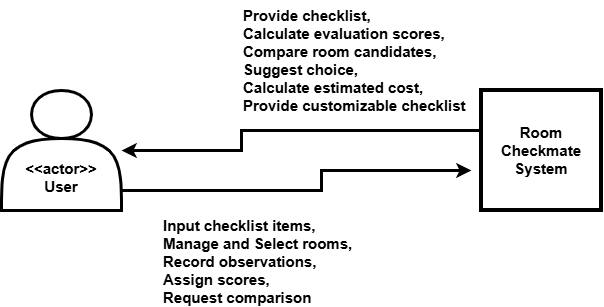

The diagram above was exported from draw.io. Its source (the exported page's mxGraphModel, read from the mxfile embedded in the PNG):
<mxGraphModel dx="946" dy="563" grid="1" gridSize="10" guides="1" tooltips="1" connect="1" arrows="1" fold="1" page="1" pageScale="1" pageWidth="827" pageHeight="1169" math="0" shadow="0">
  <root>
    <mxCell id="0" />
    <mxCell id="1" parent="0" />
    <mxCell id="hBV3Vw0c1c3RlS5VC6nM-12" edge="1" parent="1" source="hBV3Vw0c1c3RlS5VC6nM-3" style="edgeStyle=orthogonalEdgeStyle;rounded=0;orthogonalLoop=1;jettySize=auto;html=1;exitX=0.846;exitY=0.467;exitDx=0;exitDy=0;exitPerimeter=0;strokeWidth=3;">
      <mxGeometry relative="1" as="geometry">
        <Array as="points">
          <mxPoint x="182" y="300" />
          <mxPoint x="400" y="300" />
          <mxPoint x="400" y="280" />
        </Array>
        <mxPoint x="550" y="280" as="targetPoint" />
      </mxGeometry>
    </mxCell>
    <mxCell id="hBV3Vw0c1c3RlS5VC6nM-3" parent="1" style="shape=actor;whiteSpace=wrap;html=1;strokeWidth=3;" value="&lt;div&gt;&lt;b&gt;&lt;font style=&quot;font-size: 15px;&quot;&gt;&lt;br&gt;&lt;/font&gt;&lt;/b&gt;&lt;/div&gt;&lt;div&gt;&lt;b&gt;&lt;font style=&quot;font-size: 15px;&quot;&gt;&lt;br&gt;&lt;/font&gt;&lt;/b&gt;&lt;/div&gt;&lt;div&gt;&lt;b&gt;&lt;font style=&quot;font-size: 15px;&quot;&gt;&lt;br&gt;&lt;/font&gt;&lt;/b&gt;&lt;/div&gt;&lt;div&gt;&lt;b&gt;&lt;font style=&quot;font-size: 15px;&quot;&gt;&amp;lt;&amp;lt;actor&amp;gt;&amp;gt;&lt;/font&gt;&lt;/b&gt;&lt;/div&gt;&lt;div&gt;&lt;b&gt;&lt;font style=&quot;font-size: 15px;&quot;&gt;User&lt;/font&gt;&lt;/b&gt;&lt;/div&gt;" vertex="1">
      <mxGeometry height="120" width="120" x="80" y="200" as="geometry" />
    </mxCell>
    <mxCell id="hBV3Vw0c1c3RlS5VC6nM-10" parent="1" style="whiteSpace=wrap;html=1;aspect=fixed;strokeWidth=4;" value="&lt;b&gt;&lt;font style=&quot;font-size: 15px;&quot;&gt;Room Checkmate System&lt;/font&gt;&lt;/b&gt;" vertex="1">
      <mxGeometry height="120" width="120" x="560" y="200" as="geometry" />
    </mxCell>
    <mxCell id="hBV3Vw0c1c3RlS5VC6nM-11" edge="1" parent="1" style="edgeStyle=orthogonalEdgeStyle;rounded=0;orthogonalLoop=1;jettySize=auto;html=1;exitX=0;exitY=0.25;exitDx=0;exitDy=0;strokeWidth=3;">
      <mxGeometry relative="1" as="geometry">
        <Array as="points">
          <mxPoint x="560" y="240" />
          <mxPoint x="320" y="240" />
          <mxPoint x="320" y="260" />
        </Array>
        <mxPoint x="560" y="230" as="sourcePoint" />
        <mxPoint x="200" y="260" as="targetPoint" />
      </mxGeometry>
    </mxCell>
    <mxCell id="hBV3Vw0c1c3RlS5VC6nM-19" parent="1" style="text;whiteSpace=wrap;fontSize=15;fontStyle=1" value="Input checklist items,&#10;Manage and Select rooms,&#10;Record observations,&#10;Assign scores,&#10;Request comparison" vertex="1">
      <mxGeometry height="90" width="200" x="240" y="320" as="geometry" />
    </mxCell>
    <mxCell id="hBV3Vw0c1c3RlS5VC6nM-21" parent="1" style="text;whiteSpace=wrap;fontSize=15;fontStyle=1" value="Provide checklist, &#10;Calculate evaluation scores, &#10;Compare room candidates, &#10;Suggest choice, &#10;Calculate estimated cost,&#10;Provide customizable checklist" vertex="1">
      <mxGeometry height="120" width="250" x="320" y="110" as="geometry" />
    </mxCell>
  </root>
</mxGraphModel>